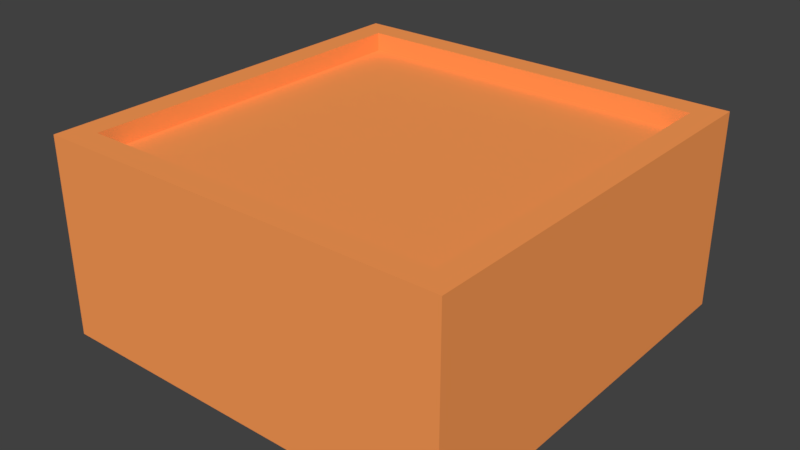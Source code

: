 # Source: portal.blend  (saved by Blender 2.78.0; exported with 4.5.12 LTS)
import bpy
from mathutils import Matrix  # noqa: F401  (used for matrix-valued properties, if any)

bpy.ops.wm.read_factory_settings(use_empty=True)
scene = bpy.context.scene
scene.name = 'Scene'

# ---- collections
col_collection_1 = bpy.data.collections.new('Collection 1'); scene.collection.children.link(col_collection_1)

# ---- materials (node trees are filled in below, after node groups)
mat_portal = bpy.data.materials.new('portal')
mat_portal.alpha_threshold = 0.0
mat_portal.use_transparent_shadow = False
mat_portal.preview_render_type = 'CUBE'
mat_portal.diffuse_color = (1.0, 0.3351, 0.09342, 1.0)
mat_portal.roughness = 0.5
mat_portal.line_color = (0.0, 0.0, 0.0, 1.0)

# ---- material node trees

# ---- world
world_world = bpy.data.worlds.new('World'); scene.world = world_world
world_world.color = (0.05088, 0.05088, 0.05088)
world_world.use_sun_shadow = False
world_world.sun_shadow_jitter_overblur = 0.0
world_world.cycles.sampling_method = 'MANUAL'

# ---- meshes
me_cube_000 = bpy.data.meshes.new('Cube.000')
me_cube_000.from_pydata([(1.0, 1.0, -1.0), (1.0, -1.0, -1.0), (-1.0, -1.0, -1.0), (-1.0, 1.0, -1.0), (0.8768, 0.8768, 0.9164), (0.8768, -0.8768, 0.9164), (-0.8768, -0.8768, 0.9164), (-0.8768, 0.8768, 0.9164), (1.0, 1.0, 0.9164), (1.0, -1.0, 0.9164), (-1.0, 1.0, 0.9164), (-1.0, -1.0, 0.9164), (0.8768, 0.8768, 0.7308), (0.8768, -0.8768, 0.7308), (-0.8768, 0.8768, 0.7308), (-0.8768, -0.8768, 0.7308)], [], [(0, 1, 2, 3), (6, 5, 13, 15), (0, 8, 9, 1), (1, 9, 11, 2), (2, 11, 10, 3), (8, 0, 3, 10), (4, 5, 9, 8), (7, 4, 8, 10), (5, 6, 11, 9), (6, 7, 10, 11), (12, 14, 15, 13), (5, 4, 12, 13), (7, 6, 15, 14), (4, 7, 14, 12)])
_uv = me_cube_000.uv_layers.new(name='UVMap')
_uv.uv.foreach_set('vector', [0.7432, 0.5135, 0.4865, 0.5135, 0.4865, 0.2568, 0.7432, 0.2568, 0.2156, 0.2707, 0.2166, 0.4978, 0.1906, 0.4739, 0.1965, 0.2968, 0.4865, 0.7702, 0.2298, 0.7702, 0.2298, 0.5135, 0.4865, 0.5135, 0.4865, 0.5135, 0.2298, 0.5135, 0.2298, 0.2568, 0.4865, 0.2568, 0.4865, 0.2568, 0.2298, 0.2568, 0.2298, 0.0001093, 0.4865, 0.0001093, 0.9999, 0.5135, 0.7432, 0.5135, 0.7432, 0.2568, 0.9999, 0.2568, 0.01556, 0.469, 0.2166, 0.4978, 0.2298, 0.5135, 0.003172, 0.4794, 0.01195, 0.2861, 0.01556, 0.469, 0.003172, 0.4794, 0.0001093, 0.2741, 0.2166, 0.4978, 0.2156, 0.2707, 0.2298, 0.2568, 0.2298, 0.5135, 0.2156, 0.2707, 0.01195, 0.2861, 0.0001093, 0.2741, 0.2298, 0.2568, 0.9589, 0.9771, 0.5209, 0.9771, 0.5209, 0.5391, 0.9589, 0.5391, 0.2166, 0.4978, 0.01811, 0.4666, 0.03606, 0.4468, 0.1906, 0.4739, 0.01507, 0.2888, 0.2156, 0.2707, 0.1965, 0.2968, 0.03593, 0.3036, 0.01811, 0.4666, 0.01507, 0.2888, 0.03593, 0.3036, 0.03606, 0.4468])
me_cube_000.materials.append(mat_portal)
me_cube_000.use_remesh_preserve_volume = False
me_cube_000.use_remesh_preserve_attributes = False
me_cube_000.use_mirror_vertex_groups = False
me_cube_000.update()

# ---- objects
ob_portal = bpy.data.objects.new('portal', me_cube_000)

# ---- transforms, parenting, visibility, modifiers, constraints
ob_portal.location = (0.0, 0.0, 0.0)
ob_portal.scale = (1.0, 1.0, 0.5)
ob_portal.lock_rotations_4d = False
ob_portal.empty_display_type = 'ARROWS'
ob_portal.lineart.crease_threshold = 0.0

# ---- collection membership
col_collection_1.objects.link(ob_portal)

# ---- scene / render settings (as saved in the file)
scene.frame_start = 0; scene.frame_end = 250; scene.frame_set(23)
scene.render.engine = 'BLENDER_EEVEE_NEXT'
scene.render.resolution_percentage = 50
scene.render.dither_intensity = 0.0
scene.cycles.use_denoising = False
scene.cycles.samples = 128
scene.cycles.sampling_pattern = 'TABULATED_SOBOL'
scene.cycles.light_sampling_threshold = 0.0
scene.cycles.use_adaptive_sampling = False
scene.cycles.use_light_tree = False
scene.cycles.blur_glossy = 0.0
scene.cycles.sample_clamp_indirect = 0.0
scene.view_settings.view_transform = 'Standard'
bpy.context.view_layer.update()

# ---- added for rendering (the .blend has no active camera and no usable light): camera, sun
cam_auto = bpy.data.cameras.new('AutoCamera')
cam_auto.lens = 50.0
cam_auto.sensor_width = 36.0
cam_auto.clip_end = 1000.0
ob_auto_camera = bpy.data.objects.new('AutoCamera', cam_auto)
scene.collection.objects.link(ob_auto_camera)
ob_auto_camera.location = (2.76302, -3.31562, 2.18951)
ob_auto_camera.rotation_euler = (1.09748, -7.21219e-08, 0.694738)
scene.camera = ob_auto_camera
light_auto_sun = bpy.data.lights.new('AutoSun', 'SUN')
light_auto_sun.energy = 3.0
light_auto_sun.angle = 0.0523599
ob_auto_sun = bpy.data.objects.new('AutoSun', light_auto_sun)
scene.collection.objects.link(ob_auto_sun)
ob_auto_sun.rotation_euler = (0.872665, 0.174533, 0.523599)
bpy.context.view_layer.update()
